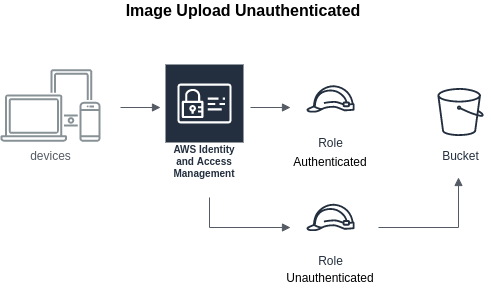

The diagram above was exported from draw.io. Its source (the exported page's mxGraphModel, read from the mxfile embedded in the PNG):
<mxGraphModel dx="900" dy="788" grid="1" gridSize="10" guides="1" tooltips="1" connect="1" arrows="1" fold="1" page="1" pageScale="1" pageWidth="827" pageHeight="1169" math="0" shadow="0">
  <root>
    <mxCell id="0" />
    <mxCell id="1" parent="0" />
    <mxCell id="cXl2kiiuHsrgFgcBL4Jd-19" value="AWS Identity and Access Management" style="outlineConnect=0;fontColor=#232F3E;gradientColor=none;strokeColor=#ffffff;fillColor=#232F3E;dashed=0;verticalLabelPosition=middle;verticalAlign=bottom;align=center;html=1;whiteSpace=wrap;fontSize=10;fontStyle=1;spacing=3;shape=mxgraph.aws4.productIcon;prIcon=mxgraph.aws4.identity_and_access_management;" parent="1" vertex="1">
      <mxGeometry x="321" y="163" width="80" height="120" as="geometry" />
    </mxCell>
    <mxCell id="cXl2kiiuHsrgFgcBL4Jd-21" value="Bucket" style="outlineConnect=0;fontColor=#232F3E;gradientColor=none;strokeColor=#232F3E;fillColor=#ffffff;dashed=0;verticalLabelPosition=bottom;verticalAlign=top;align=center;html=1;fontSize=12;fontStyle=0;aspect=fixed;shape=mxgraph.aws4.resourceIcon;resIcon=mxgraph.aws4.bucket;" parent="1" vertex="1">
      <mxGeometry x="587" y="181.5" width="60" height="60" as="geometry" />
    </mxCell>
    <mxCell id="cXl2kiiuHsrgFgcBL4Jd-22" value="devices" style="outlineConnect=0;gradientColor=none;fontColor=#545B64;strokeColor=none;fillColor=#879196;dashed=0;verticalLabelPosition=bottom;verticalAlign=top;align=center;html=1;fontSize=12;fontStyle=0;aspect=fixed;shape=mxgraph.aws4.illustration_devices;pointerEvents=1" parent="1" vertex="1">
      <mxGeometry x="157" y="168.5" width="100" height="73" as="geometry" />
    </mxCell>
    <mxCell id="cXl2kiiuHsrgFgcBL4Jd-23" value="Role" style="outlineConnect=0;fontColor=#232F3E;gradientColor=none;strokeColor=#232F3E;fillColor=#ffffff;dashed=0;verticalLabelPosition=bottom;verticalAlign=top;align=center;html=1;fontSize=12;fontStyle=0;aspect=fixed;shape=mxgraph.aws4.resourceIcon;resIcon=mxgraph.aws4.role;" parent="1" vertex="1">
      <mxGeometry x="457" y="168.5" width="60" height="60" as="geometry" />
    </mxCell>
    <mxCell id="cXl2kiiuHsrgFgcBL4Jd-24" value="Role" style="outlineConnect=0;fontColor=#232F3E;gradientColor=none;strokeColor=#232F3E;fillColor=#ffffff;dashed=0;verticalLabelPosition=bottom;verticalAlign=top;align=center;html=1;fontSize=12;fontStyle=0;aspect=fixed;shape=mxgraph.aws4.resourceIcon;resIcon=mxgraph.aws4.role;" parent="1" vertex="1">
      <mxGeometry x="457" y="287" width="60" height="60" as="geometry" />
    </mxCell>
    <mxCell id="cXl2kiiuHsrgFgcBL4Jd-32" value="Authenticated" style="text;html=1;strokeColor=none;fillColor=none;align=center;verticalAlign=middle;whiteSpace=wrap;rounded=0;" parent="1" vertex="1">
      <mxGeometry x="467" y="251" width="40" height="20" as="geometry" />
    </mxCell>
    <mxCell id="cXl2kiiuHsrgFgcBL4Jd-35" value="Unauthenticated" style="text;html=1;strokeColor=none;fillColor=none;align=center;verticalAlign=middle;whiteSpace=wrap;rounded=0;" parent="1" vertex="1">
      <mxGeometry x="467" y="367" width="40" height="20" as="geometry" />
    </mxCell>
    <mxCell id="cXl2kiiuHsrgFgcBL4Jd-55" value="" style="edgeStyle=orthogonalEdgeStyle;html=1;endArrow=block;elbow=vertical;startArrow=none;endFill=1;strokeColor=#545B64;rounded=0;" parent="1" edge="1">
      <mxGeometry width="100" relative="1" as="geometry">
        <mxPoint x="277" y="207" as="sourcePoint" />
        <mxPoint x="317" y="207" as="targetPoint" />
      </mxGeometry>
    </mxCell>
    <mxCell id="cXl2kiiuHsrgFgcBL4Jd-57" value="" style="edgeStyle=orthogonalEdgeStyle;html=1;endArrow=block;elbow=vertical;startArrow=none;endFill=1;strokeColor=#545B64;rounded=0;" parent="1" edge="1">
      <mxGeometry width="100" relative="1" as="geometry">
        <mxPoint x="407" y="207" as="sourcePoint" />
        <mxPoint x="447" y="207" as="targetPoint" />
      </mxGeometry>
    </mxCell>
    <mxCell id="cXl2kiiuHsrgFgcBL4Jd-70" value="" style="edgeStyle=orthogonalEdgeStyle;html=1;endArrow=block;elbow=vertical;startArrow=none;endFill=1;strokeColor=#545B64;rounded=0;" parent="1" edge="1">
      <mxGeometry width="100" relative="1" as="geometry">
        <mxPoint x="366" y="297" as="sourcePoint" />
        <mxPoint x="447" y="327" as="targetPoint" />
        <Array as="points">
          <mxPoint x="366" y="327" />
        </Array>
      </mxGeometry>
    </mxCell>
    <mxCell id="cXl2kiiuHsrgFgcBL4Jd-71" value="&lt;span style=&quot;font-size: 16px&quot;&gt;&lt;b&gt;Image Upload Unauthenticated&lt;/b&gt;&lt;/span&gt;" style="text;html=1;strokeColor=none;fillColor=none;align=center;verticalAlign=middle;whiteSpace=wrap;rounded=0;" parent="1" vertex="1">
      <mxGeometry x="260" y="100" width="280" height="20" as="geometry" />
    </mxCell>
    <mxCell id="lGTLbgG3_PtSH9DD7BWg-2" value="" style="edgeStyle=orthogonalEdgeStyle;html=1;endArrow=block;elbow=vertical;startArrow=none;endFill=1;strokeColor=#545B64;rounded=0;" parent="1" edge="1">
      <mxGeometry width="100" relative="1" as="geometry">
        <mxPoint x="535" y="327" as="sourcePoint" />
        <mxPoint x="615" y="277" as="targetPoint" />
      </mxGeometry>
    </mxCell>
  </root>
</mxGraphModel>